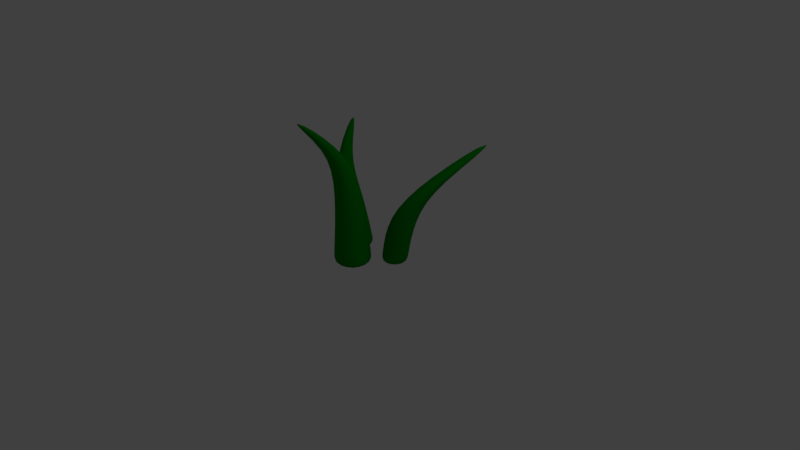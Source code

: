 # Source: Grass_Blades.blend  (saved by Blender 2.79.0; exported with 4.5.12 LTS)
import bpy
from mathutils import Matrix  # noqa: F401  (used for matrix-valued properties, if any)

bpy.ops.wm.read_factory_settings(use_empty=True)
scene = bpy.context.scene
scene.name = 'Scene'

# ---- collections
col_collection_1 = bpy.data.collections.new('Collection 1'); scene.collection.children.link(col_collection_1)

# ---- materials (node trees are filled in below, after node groups)
mat_grass = bpy.data.materials.new('Grass')
mat_grass.alpha_threshold = 0.0
mat_grass.use_transparent_shadow = False
mat_grass.diffuse_color = (0.0, 0.2462, 0.002617, 1.0)
mat_grass.roughness = 0.5
mat_grass.specular_intensity = 0.0
mat_grass.line_color = (0.0, 0.0, 0.0, 1.0)

# ---- material node trees

# ---- world
world_world = bpy.data.worlds.new('World'); scene.world = world_world
world_world.color = (0.05088, 0.05088, 0.05088)
world_world.use_sun_shadow = False
world_world.sun_shadow_jitter_overblur = 0.0
world_world.cycles.sampling_method = 'MANUAL'

# ---- cameras
cam_camera = bpy.data.cameras.new('Camera')
cam_camera.clip_end = 100.0
cam_camera.lens = 35.0
cam_camera.sensor_width = 32.0
cam_camera.sensor_height = 18.0
cam_camera.ortho_scale = 7.314
cam_camera.dof.focus_distance = 0.0
cam_camera.dof.aperture_fstop = 128.0

# ---- lights
light_lamp = bpy.data.lights.new('Lamp', 'POINT')
light_lamp.transmission_factor = 0.0
light_lamp.cutoff_distance = 30.0
light_lamp.energy = 100.0
light_lamp.shadow_buffer_clip_start = 1.001
light_lamp.shadow_soft_size = 0.1
light_lamp.shadow_maximum_resolution = 0.006
light_lamp.use_absolute_resolution = True

# ---- meshes
me_circle_004 = bpy.data.meshes.new('Circle.004')
me_circle_004.from_pydata([(0.0, -9.148e-09, 0.0), (0.1727, 0.1727, 0.0), (-0.1727, 0.1727, 0.0), (-0.1727, -0.1727, 0.0), (0.1727, -0.1727, 0.0), (1.147, 1.442, 2.042), (-0.03686, 0.1371, 0.5643), (0.3149, 0.1503, 0.5968), (0.3166, -0.1836, 0.7131), (-0.03516, -0.1967, 0.6806), (0.3253, 0.2872, 1.168), (0.4912, 0.2869, 1.107), (0.4894, 0.1101, 1.103), (0.3234, 0.1105, 1.164), (0.1926, 0.1695, 0.08361), (0.1928, -0.1742, 0.09991), (-0.1534, -0.176, 0.09535), (-0.1536, 0.1677, 0.07905)], [], [(0, 2, 1), (0, 3, 2), (0, 4, 3), (0, 1, 4), (11, 10, 5), (12, 11, 5), (13, 12, 5), (10, 13, 5), (17, 16, 9, 6), (16, 15, 8, 9), (15, 14, 7, 8), (14, 17, 6, 7), (6, 9, 13, 10), (9, 8, 12, 13), (8, 7, 11, 12), (7, 6, 10, 11), (1, 2, 17, 14), (4, 1, 14, 15), (3, 4, 15, 16), (2, 3, 16, 17)])
me_circle_004.polygons.foreach_set('use_smooth', [True] * 20)
me_circle_004.materials.append(mat_grass)
me_circle_004.use_remesh_preserve_volume = False
me_circle_004.use_remesh_preserve_attributes = False
me_circle_004.use_mirror_vertex_groups = False
me_circle_004.update()
me_circle_003 = bpy.data.meshes.new('Circle.003')
me_circle_003.from_pydata([(0.0, -9.148e-09, 0.0), (0.1727, 0.1727, 0.0), (-0.1727, 0.1727, 0.0), (-0.1727, -0.1727, 0.0), (0.1727, -0.1727, 0.0), (-0.7605, 0.7763, 1.902), (-0.3588, 0.1535, 0.6257), (-0.007331, 0.1533, 0.6643), (-0.006173, -0.2, 0.6517), (-0.3576, -0.1998, 0.6131), (-0.4836, 0.1142, 1.128), (-0.3081, 0.1141, 1.149), (-0.3075, -0.06253, 1.143), (-0.483, -0.06242, 1.122), (0.1374, 0.1689, 0.1304), (0.1376, -0.178, 0.1279), (-0.209, -0.178, 0.1203), (-0.2092, 0.1689, 0.1228)], [], [(0, 2, 1), (0, 3, 2), (0, 4, 3), (0, 1, 4), (11, 10, 5), (12, 11, 5), (13, 12, 5), (10, 13, 5), (17, 16, 9, 6), (16, 15, 8, 9), (15, 14, 7, 8), (14, 17, 6, 7), (6, 9, 13, 10), (9, 8, 12, 13), (8, 7, 11, 12), (7, 6, 10, 11), (1, 2, 17, 14), (4, 1, 14, 15), (3, 4, 15, 16), (2, 3, 16, 17)])
me_circle_003.polygons.foreach_set('use_smooth', [True] * 20)
me_circle_003.materials.append(mat_grass)
me_circle_003.use_remesh_preserve_volume = False
me_circle_003.use_remesh_preserve_attributes = False
me_circle_003.use_mirror_vertex_groups = False
me_circle_003.update()
me_circle_002 = bpy.data.meshes.new('Circle.002')
me_circle_002.from_pydata([(3.259e-10, -4.942e-09, 0.0), (0.2383, 0.2719, 0.0), (-0.2719, 0.2383, 0.0), (-0.2383, -0.2719, 0.0), (0.2719, -0.2383, 0.0), (0.1002, -1.395, 2.517), (-0.1864, 0.1403, 1.006), (0.1663, 0.1619, 1.019), (0.1895, -0.1867, 0.9645), (-0.1632, -0.2083, 0.952), (-0.07814, -0.1584, 1.609), (0.09815, -0.1469, 1.616), (0.1099, -0.3232, 1.609), (-0.0664, -0.3347, 1.603), (0.2317, 0.2619, 0.09283), (0.2644, -0.2336, 0.08788), (-0.2314, -0.2661, 0.08674), (-0.2641, 0.2293, 0.09169)], [], [(0, 2, 1), (0, 3, 2), (0, 4, 3), (0, 1, 4), (11, 10, 5), (12, 11, 5), (13, 12, 5), (10, 13, 5), (17, 16, 9, 6), (16, 15, 8, 9), (15, 14, 7, 8), (14, 17, 6, 7), (6, 9, 13, 10), (9, 8, 12, 13), (8, 7, 11, 12), (7, 6, 10, 11), (1, 2, 17, 14), (4, 1, 14, 15), (3, 4, 15, 16), (2, 3, 16, 17)])
me_circle_002.polygons.foreach_set('use_smooth', [True] * 20)
me_circle_002.materials.append(mat_grass)
me_circle_002.use_remesh_preserve_volume = False
me_circle_002.use_remesh_preserve_attributes = False
me_circle_002.use_mirror_vertex_groups = False
me_circle_002.update()

# ---- objects
ob_grass_002 = bpy.data.objects.new('Grass.002', me_circle_004)
ob_grass_001 = bpy.data.objects.new('Grass.001', me_circle_003)
ob_grass = bpy.data.objects.new('Grass', me_circle_002)
ob_lamp = bpy.data.objects.new('Lamp', light_lamp)
ob_camera = bpy.data.objects.new('Camera', cam_camera)

# ---- transforms, parenting, visibility, modifiers, constraints
ob_grass_002.location = (0.3489, 0.1188, 0.0)
ob_grass_002.lineart.crease_threshold = 0.0
_m = ob_grass_002.modifiers.new('Subsurf', 'SUBSURF')
_m.uv_smooth = 'PRESERVE_CORNERS'
_m.quality = 2
_m.show_only_control_edges = False
ob_grass_001.location = (-0.2905, 0.1275, 0.0)
ob_grass_001.lineart.crease_threshold = 0.0
_m = ob_grass_001.modifiers.new('Subsurf', 'SUBSURF')
_m.uv_smooth = 'PRESERVE_CORNERS'
_m.quality = 2
_m.show_only_control_edges = False
ob_grass.location = (0.0, -0.2737, 0.0)
ob_grass.lineart.crease_threshold = 0.0
_m = ob_grass.modifiers.new('Subsurf', 'SUBSURF')
_m.uv_smooth = 'PRESERVE_CORNERS'
_m.quality = 2
_m.show_only_control_edges = False
ob_lamp.location = (4.076, 1.005, 5.904)
ob_lamp.rotation_euler = (0.6503, 0.05522, 1.866)
ob_lamp.lock_rotations_4d = False
ob_lamp.empty_display_type = 'ARROWS'
ob_lamp.color = (0.0, 0.0, 0.0, 0.0)
ob_lamp.lineart.crease_threshold = 0.0
ob_camera.location = (7.481, -6.508, 5.344)
ob_camera.rotation_euler = (1.109, 0.0, 0.8149)
ob_camera.lock_rotations_4d = False
ob_camera.empty_display_type = 'ARROWS'
ob_camera.color = (0.0, 0.0, 0.0, 0.0)
ob_camera.display_type = 'WIRE'
ob_camera.lineart.crease_threshold = 0.0

# ---- collection membership
col_collection_1.objects.link(ob_grass_002)
col_collection_1.objects.link(ob_grass_001)
col_collection_1.objects.link(ob_grass)
col_collection_1.objects.link(ob_lamp)
col_collection_1.objects.link(ob_camera)

# ---- scene / render settings (as saved in the file)
scene.camera = ob_camera
scene.frame_start = 1; scene.frame_end = 250; scene.frame_set(1)
scene.render.engine = 'BLENDER_EEVEE_NEXT'
scene.render.resolution_percentage = 50
scene.render.dither_intensity = 0.0
scene.cycles.use_denoising = False
scene.cycles.samples = 128
scene.cycles.sampling_pattern = 'TABULATED_SOBOL'
scene.cycles.use_adaptive_sampling = False
scene.cycles.use_light_tree = False
scene.cycles.blur_glossy = 0.0
scene.cycles.sample_clamp_indirect = 0.0
scene.view_settings.view_transform = 'Standard'
bpy.context.view_layer.update()

